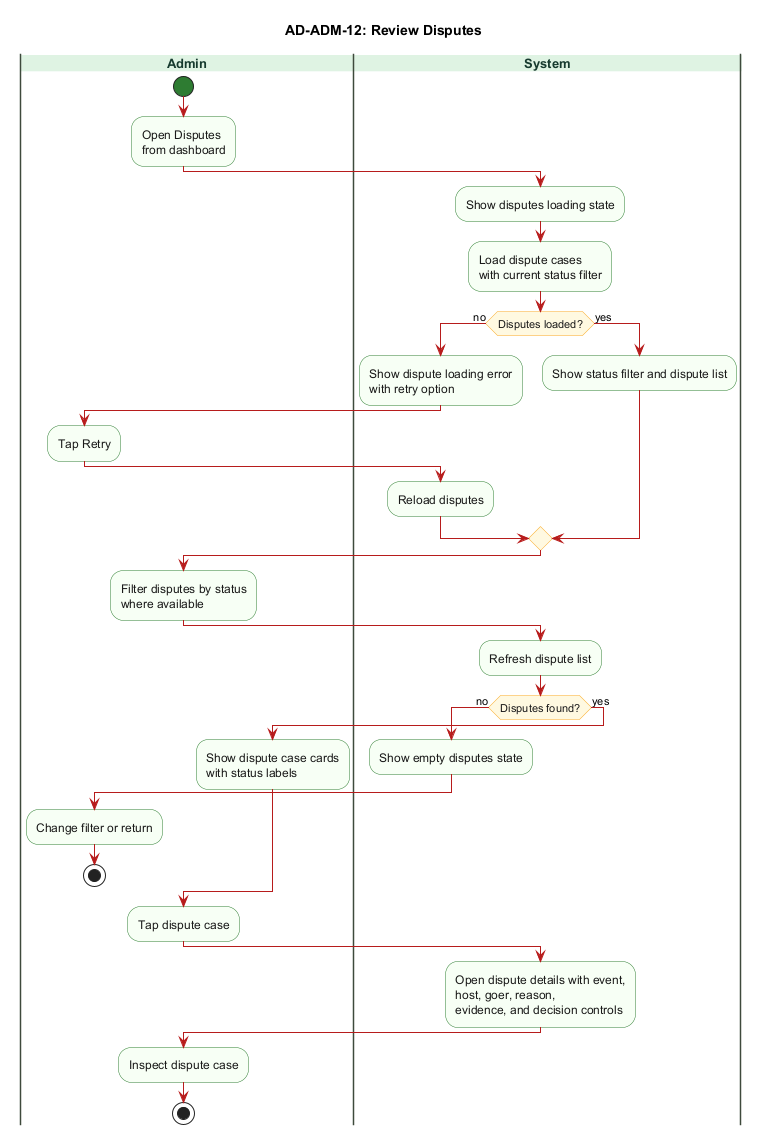

The diagram above was rendered by PlantUML. Its source (embedded in the PNG):
@startuml AD-ADM-12_review_disputes
title AD-ADM-12: Review Disputes

skinparam backgroundColor #FFFFFF
skinparam swimlane {
  BorderColor #3F4A3C
  TitleBackgroundColor #DFF3E3
  TitleFontColor #173B2F
  TitleFontSize 13
  TitleFontStyle bold
}
skinparam activity {
  BackgroundColor #F7FFF4
  BorderColor #2E7D32
  FontColor #1A1A1A
  DiamondBackgroundColor #FFF8E1
  DiamondBorderColor #F9A825
  ArrowColor #B71C1C
  StartColor #2E7D32
  EndColor #111111
}
skinparam shadowing false

|Admin|
start
:Open Disputes\nfrom dashboard;

|System|
:Show disputes loading state;
:Load dispute cases\nwith current status filter;

if (Disputes loaded?) then (no)
  :Show dispute loading error\nwith retry option;
  |Admin|
  :Tap Retry;
  |System|
  :Reload disputes;
else (yes)
  :Show status filter and dispute list;
endif

|Admin|
:Filter disputes by status\nwhere available;

|System|
:Refresh dispute list;

if (Disputes found?) then (no)
  :Show empty disputes state;
  |Admin|
  :Change filter or return;
  stop
else (yes)
  :Show dispute case cards\nwith status labels;
endif

|Admin|
:Tap dispute case;

|System|
:Open dispute details with event,\nhost, goer, reason,\nevidence, and decision controls;

|Admin|
:Inspect dispute case;
stop
@enduml